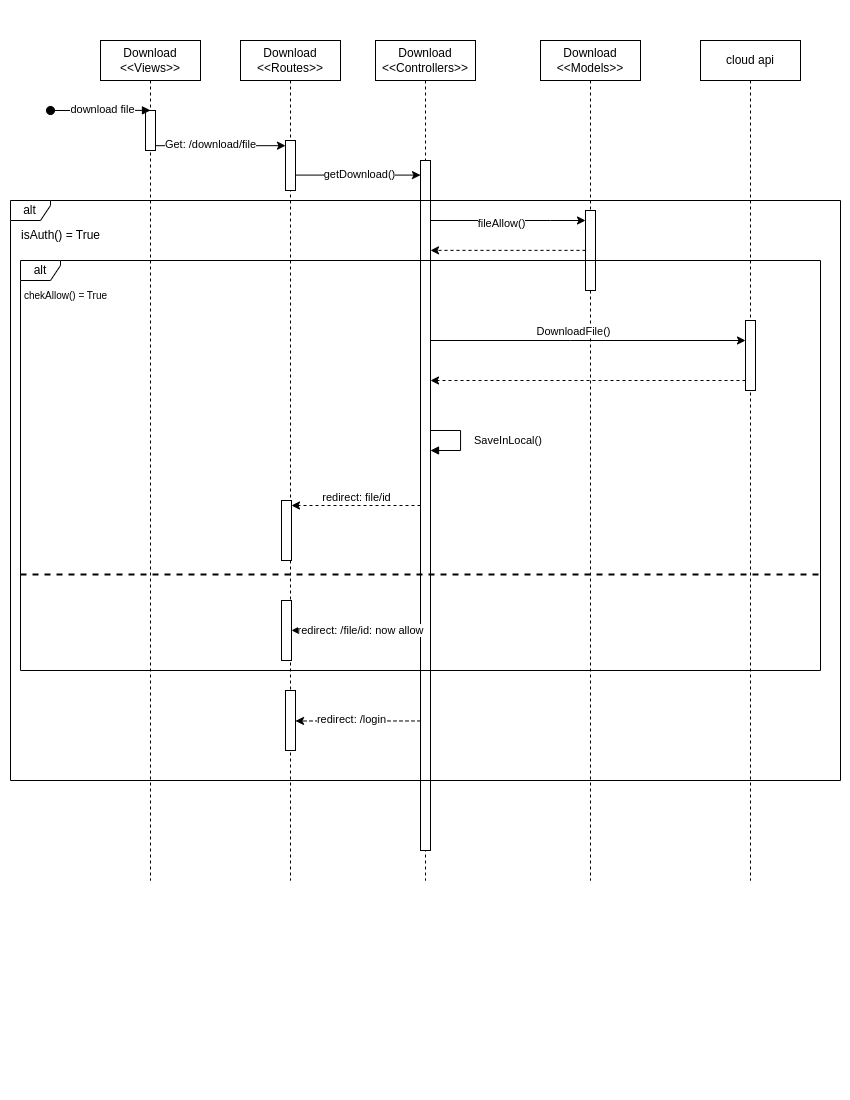

The diagram above was exported from draw.io. Its source (the exported page's mxGraphModel, read from the mxfile embedded in the PNG):
<mxGraphModel dx="1311" dy="636" grid="1" gridSize="10" guides="1" tooltips="1" connect="1" arrows="1" fold="1" page="1" pageScale="1" pageWidth="850" pageHeight="1100" math="0" shadow="0">
  <root>
    <mxCell id="0" />
    <mxCell id="1" parent="0" />
    <mxCell id="afAfo4-vb8SKPB4ot6oh-1" value="Download&lt;br&gt;&amp;lt;&amp;lt;Views&amp;gt;&amp;gt;" style="shape=umlLifeline;perimeter=lifelinePerimeter;whiteSpace=wrap;html=1;container=0;dropTarget=0;collapsible=0;recursiveResize=0;outlineConnect=0;portConstraint=eastwest;newEdgeStyle={&quot;edgeStyle&quot;:&quot;elbowEdgeStyle&quot;,&quot;elbow&quot;:&quot;vertical&quot;,&quot;curved&quot;:0,&quot;rounded&quot;:0};" vertex="1" parent="1">
      <mxGeometry x="100" y="40" width="100" height="840" as="geometry" />
    </mxCell>
    <mxCell id="afAfo4-vb8SKPB4ot6oh-2" value="" style="html=1;points=[];perimeter=orthogonalPerimeter;outlineConnect=0;targetShapes=umlLifeline;portConstraint=eastwest;newEdgeStyle={&quot;edgeStyle&quot;:&quot;elbowEdgeStyle&quot;,&quot;elbow&quot;:&quot;vertical&quot;,&quot;curved&quot;:0,&quot;rounded&quot;:0};" vertex="1" parent="afAfo4-vb8SKPB4ot6oh-1">
      <mxGeometry x="45" y="70" width="10" height="40" as="geometry" />
    </mxCell>
    <mxCell id="afAfo4-vb8SKPB4ot6oh-3" value="" style="html=1;verticalAlign=bottom;startArrow=oval;endArrow=block;startSize=8;edgeStyle=elbowEdgeStyle;elbow=vertical;curved=0;rounded=0;" edge="1" parent="afAfo4-vb8SKPB4ot6oh-1" target="afAfo4-vb8SKPB4ot6oh-2">
      <mxGeometry relative="1" as="geometry">
        <mxPoint x="-50" y="70" as="sourcePoint" />
      </mxGeometry>
    </mxCell>
    <mxCell id="afAfo4-vb8SKPB4ot6oh-4" value="download file" style="edgeLabel;html=1;align=center;verticalAlign=middle;resizable=0;points=[];" vertex="1" connectable="0" parent="afAfo4-vb8SKPB4ot6oh-3">
      <mxGeometry x="0.0333" y="1" relative="1" as="geometry">
        <mxPoint as="offset" />
      </mxGeometry>
    </mxCell>
    <mxCell id="afAfo4-vb8SKPB4ot6oh-7" value="Download&lt;br&gt;&amp;lt;&amp;lt;Routes&amp;gt;&amp;gt;" style="shape=umlLifeline;perimeter=lifelinePerimeter;whiteSpace=wrap;html=1;container=0;dropTarget=0;collapsible=0;recursiveResize=0;outlineConnect=0;portConstraint=eastwest;newEdgeStyle={&quot;edgeStyle&quot;:&quot;elbowEdgeStyle&quot;,&quot;elbow&quot;:&quot;vertical&quot;,&quot;curved&quot;:0,&quot;rounded&quot;:0};" vertex="1" parent="1">
      <mxGeometry x="240" y="40" width="100" height="840" as="geometry" />
    </mxCell>
    <mxCell id="afAfo4-vb8SKPB4ot6oh-8" value="" style="html=1;points=[];perimeter=orthogonalPerimeter;outlineConnect=0;targetShapes=umlLifeline;portConstraint=eastwest;newEdgeStyle={&quot;edgeStyle&quot;:&quot;elbowEdgeStyle&quot;,&quot;elbow&quot;:&quot;vertical&quot;,&quot;curved&quot;:0,&quot;rounded&quot;:0};" vertex="1" parent="afAfo4-vb8SKPB4ot6oh-7">
      <mxGeometry x="45" y="100" width="10" height="50" as="geometry" />
    </mxCell>
    <mxCell id="afAfo4-vb8SKPB4ot6oh-10" value="" style="html=1;points=[];perimeter=orthogonalPerimeter;outlineConnect=0;targetShapes=umlLifeline;portConstraint=eastwest;newEdgeStyle={&quot;edgeStyle&quot;:&quot;elbowEdgeStyle&quot;,&quot;elbow&quot;:&quot;vertical&quot;,&quot;curved&quot;:0,&quot;rounded&quot;:0};" vertex="1" parent="afAfo4-vb8SKPB4ot6oh-7">
      <mxGeometry x="41" y="460" width="10" height="60" as="geometry" />
    </mxCell>
    <mxCell id="afAfo4-vb8SKPB4ot6oh-11" value="" style="html=1;points=[];perimeter=orthogonalPerimeter;outlineConnect=0;targetShapes=umlLifeline;portConstraint=eastwest;newEdgeStyle={&quot;edgeStyle&quot;:&quot;elbowEdgeStyle&quot;,&quot;elbow&quot;:&quot;vertical&quot;,&quot;curved&quot;:0,&quot;rounded&quot;:0};" vertex="1" parent="afAfo4-vb8SKPB4ot6oh-7">
      <mxGeometry x="45" y="650" width="10" height="60" as="geometry" />
    </mxCell>
    <mxCell id="afAfo4-vb8SKPB4ot6oh-47" value="" style="html=1;points=[];perimeter=orthogonalPerimeter;outlineConnect=0;targetShapes=umlLifeline;portConstraint=eastwest;newEdgeStyle={&quot;edgeStyle&quot;:&quot;elbowEdgeStyle&quot;,&quot;elbow&quot;:&quot;vertical&quot;,&quot;curved&quot;:0,&quot;rounded&quot;:0};" vertex="1" parent="afAfo4-vb8SKPB4ot6oh-7">
      <mxGeometry x="41" y="560" width="10" height="60" as="geometry" />
    </mxCell>
    <mxCell id="afAfo4-vb8SKPB4ot6oh-12" value="Download&lt;br&gt;&amp;lt;&amp;lt;Controllers&amp;gt;&amp;gt;" style="shape=umlLifeline;perimeter=lifelinePerimeter;whiteSpace=wrap;html=1;container=1;dropTarget=0;collapsible=0;recursiveResize=0;outlineConnect=0;portConstraint=eastwest;newEdgeStyle={&quot;edgeStyle&quot;:&quot;elbowEdgeStyle&quot;,&quot;elbow&quot;:&quot;vertical&quot;,&quot;curved&quot;:0,&quot;rounded&quot;:0};" vertex="1" parent="1">
      <mxGeometry x="375" y="40" width="100" height="840" as="geometry" />
    </mxCell>
    <mxCell id="afAfo4-vb8SKPB4ot6oh-14" value="" style="html=1;points=[];perimeter=orthogonalPerimeter;outlineConnect=0;targetShapes=umlLifeline;portConstraint=eastwest;newEdgeStyle={&quot;edgeStyle&quot;:&quot;elbowEdgeStyle&quot;,&quot;elbow&quot;:&quot;vertical&quot;,&quot;curved&quot;:0,&quot;rounded&quot;:0};" vertex="1" parent="afAfo4-vb8SKPB4ot6oh-12">
      <mxGeometry x="45" y="120" width="10" height="690" as="geometry" />
    </mxCell>
    <mxCell id="afAfo4-vb8SKPB4ot6oh-15" value="Download&lt;br&gt;&amp;lt;&amp;lt;Models&amp;gt;&amp;gt;" style="shape=umlLifeline;perimeter=lifelinePerimeter;whiteSpace=wrap;html=1;container=1;dropTarget=0;collapsible=0;recursiveResize=0;outlineConnect=0;portConstraint=eastwest;newEdgeStyle={&quot;edgeStyle&quot;:&quot;elbowEdgeStyle&quot;,&quot;elbow&quot;:&quot;vertical&quot;,&quot;curved&quot;:0,&quot;rounded&quot;:0};" vertex="1" parent="1">
      <mxGeometry x="540" y="40" width="100" height="840" as="geometry" />
    </mxCell>
    <mxCell id="afAfo4-vb8SKPB4ot6oh-52" value="" style="html=1;points=[];perimeter=orthogonalPerimeter;outlineConnect=0;targetShapes=umlLifeline;portConstraint=eastwest;newEdgeStyle={&quot;edgeStyle&quot;:&quot;elbowEdgeStyle&quot;,&quot;elbow&quot;:&quot;vertical&quot;,&quot;curved&quot;:0,&quot;rounded&quot;:0};" vertex="1" parent="afAfo4-vb8SKPB4ot6oh-15">
      <mxGeometry x="45" y="170" width="10" height="80" as="geometry" />
    </mxCell>
    <mxCell id="afAfo4-vb8SKPB4ot6oh-17" style="edgeStyle=elbowEdgeStyle;rounded=0;orthogonalLoop=1;jettySize=auto;html=1;elbow=vertical;curved=0;" edge="1" parent="1" source="afAfo4-vb8SKPB4ot6oh-2" target="afAfo4-vb8SKPB4ot6oh-8">
      <mxGeometry relative="1" as="geometry" />
    </mxCell>
    <mxCell id="afAfo4-vb8SKPB4ot6oh-18" value="Get: /download/file" style="edgeLabel;html=1;align=center;verticalAlign=middle;resizable=0;points=[];" vertex="1" connectable="0" parent="afAfo4-vb8SKPB4ot6oh-17">
      <mxGeometry x="-0.1714" y="2" relative="1" as="geometry">
        <mxPoint as="offset" />
      </mxGeometry>
    </mxCell>
    <mxCell id="afAfo4-vb8SKPB4ot6oh-19" style="edgeStyle=elbowEdgeStyle;rounded=0;orthogonalLoop=1;jettySize=auto;html=1;elbow=vertical;curved=0;" edge="1" parent="1" source="afAfo4-vb8SKPB4ot6oh-8" target="afAfo4-vb8SKPB4ot6oh-14">
      <mxGeometry relative="1" as="geometry" />
    </mxCell>
    <mxCell id="afAfo4-vb8SKPB4ot6oh-20" value="getDownload()" style="edgeLabel;html=1;align=center;verticalAlign=middle;resizable=0;points=[];" vertex="1" connectable="0" parent="afAfo4-vb8SKPB4ot6oh-19">
      <mxGeometry x="0.0112" y="1" relative="1" as="geometry">
        <mxPoint as="offset" />
      </mxGeometry>
    </mxCell>
    <mxCell id="afAfo4-vb8SKPB4ot6oh-21" value="alt" style="shape=umlFrame;whiteSpace=wrap;html=1;pointerEvents=0;width=40;height=20;" vertex="1" parent="1">
      <mxGeometry x="10" y="200" width="830" height="580" as="geometry" />
    </mxCell>
    <mxCell id="afAfo4-vb8SKPB4ot6oh-22" value="isAuth() = True" style="text;html=1;align=center;verticalAlign=middle;resizable=0;points=[];autosize=1;strokeColor=none;fillColor=none;" vertex="1" parent="1">
      <mxGeometry x="10" y="220" width="100" height="30" as="geometry" />
    </mxCell>
    <mxCell id="afAfo4-vb8SKPB4ot6oh-29" value="alt" style="shape=umlFrame;whiteSpace=wrap;html=1;pointerEvents=0;width=40;height=20;" vertex="1" parent="1">
      <mxGeometry x="20" y="260" width="800" height="410" as="geometry" />
    </mxCell>
    <mxCell id="afAfo4-vb8SKPB4ot6oh-30" value="" style="line;strokeWidth=2;fillColor=none;align=left;verticalAlign=middle;spacingTop=-1;spacingLeft=3;spacingRight=3;rotatable=0;labelPosition=right;points=[];portConstraint=eastwest;strokeColor=inherit;dashed=1;" vertex="1" parent="1">
      <mxGeometry x="20" y="570" width="800" height="8" as="geometry" />
    </mxCell>
    <mxCell id="afAfo4-vb8SKPB4ot6oh-31" value="&lt;font size=&quot;1&quot;&gt;chekAllow() = True&lt;/font&gt;" style="text;html=1;align=center;verticalAlign=middle;resizable=0;points=[];autosize=1;strokeColor=none;fillColor=none;strokeWidth=2;" vertex="1" parent="1">
      <mxGeometry x="10" y="280" width="110" height="30" as="geometry" />
    </mxCell>
    <mxCell id="afAfo4-vb8SKPB4ot6oh-32" value="cloud api" style="shape=umlLifeline;perimeter=lifelinePerimeter;whiteSpace=wrap;html=1;container=1;dropTarget=0;collapsible=0;recursiveResize=0;outlineConnect=0;portConstraint=eastwest;newEdgeStyle={&quot;edgeStyle&quot;:&quot;elbowEdgeStyle&quot;,&quot;elbow&quot;:&quot;vertical&quot;,&quot;curved&quot;:0,&quot;rounded&quot;:0};" vertex="1" parent="1">
      <mxGeometry x="700" y="40" width="100" height="840" as="geometry" />
    </mxCell>
    <mxCell id="afAfo4-vb8SKPB4ot6oh-33" value="" style="html=1;points=[];perimeter=orthogonalPerimeter;outlineConnect=0;targetShapes=umlLifeline;portConstraint=eastwest;newEdgeStyle={&quot;edgeStyle&quot;:&quot;elbowEdgeStyle&quot;,&quot;elbow&quot;:&quot;vertical&quot;,&quot;curved&quot;:0,&quot;rounded&quot;:0};" vertex="1" parent="afAfo4-vb8SKPB4ot6oh-32">
      <mxGeometry x="45" y="280" width="10" height="70" as="geometry" />
    </mxCell>
    <mxCell id="afAfo4-vb8SKPB4ot6oh-34" style="edgeStyle=elbowEdgeStyle;rounded=0;orthogonalLoop=1;jettySize=auto;html=1;elbow=vertical;curved=0;" edge="1" parent="1" source="afAfo4-vb8SKPB4ot6oh-14" target="afAfo4-vb8SKPB4ot6oh-33">
      <mxGeometry relative="1" as="geometry">
        <Array as="points">
          <mxPoint x="570" y="340" />
          <mxPoint x="600" y="390" />
        </Array>
      </mxGeometry>
    </mxCell>
    <mxCell id="afAfo4-vb8SKPB4ot6oh-35" value="DownloadFile()" style="edgeLabel;html=1;align=center;verticalAlign=middle;resizable=0;points=[];" vertex="1" connectable="0" parent="afAfo4-vb8SKPB4ot6oh-34">
      <mxGeometry x="-0.0957" relative="1" as="geometry">
        <mxPoint y="-10" as="offset" />
      </mxGeometry>
    </mxCell>
    <mxCell id="afAfo4-vb8SKPB4ot6oh-36" style="edgeStyle=elbowEdgeStyle;rounded=0;orthogonalLoop=1;jettySize=auto;html=1;elbow=vertical;curved=0;dashed=1;" edge="1" parent="1" source="afAfo4-vb8SKPB4ot6oh-33" target="afAfo4-vb8SKPB4ot6oh-14">
      <mxGeometry relative="1" as="geometry">
        <Array as="points">
          <mxPoint x="580" y="380" />
          <mxPoint x="560" y="420" />
          <mxPoint x="650" y="430" />
          <mxPoint x="660" y="410" />
        </Array>
      </mxGeometry>
    </mxCell>
    <mxCell id="afAfo4-vb8SKPB4ot6oh-45" style="edgeStyle=elbowEdgeStyle;rounded=0;orthogonalLoop=1;jettySize=auto;html=1;elbow=vertical;curved=0;dashed=1;" edge="1" parent="1" source="afAfo4-vb8SKPB4ot6oh-14" target="afAfo4-vb8SKPB4ot6oh-10">
      <mxGeometry relative="1" as="geometry">
        <Array as="points">
          <mxPoint x="360" y="505" />
          <mxPoint x="340" y="450" />
          <mxPoint x="320" y="400" />
        </Array>
      </mxGeometry>
    </mxCell>
    <mxCell id="afAfo4-vb8SKPB4ot6oh-46" value="redirect: file/id" style="edgeLabel;html=1;align=center;verticalAlign=middle;resizable=0;points=[];" vertex="1" connectable="0" parent="1">
      <mxGeometry x="400.0005882352939" y="480" as="geometry">
        <mxPoint x="-45" y="16" as="offset" />
      </mxGeometry>
    </mxCell>
    <mxCell id="afAfo4-vb8SKPB4ot6oh-48" style="edgeStyle=elbowEdgeStyle;rounded=0;orthogonalLoop=1;jettySize=auto;html=1;elbow=vertical;curved=0;dashed=1;" edge="1" parent="1" source="afAfo4-vb8SKPB4ot6oh-14" target="afAfo4-vb8SKPB4ot6oh-47">
      <mxGeometry relative="1" as="geometry" />
    </mxCell>
    <mxCell id="afAfo4-vb8SKPB4ot6oh-49" value="redirect: /file/id: now allow" style="edgeLabel;html=1;align=center;verticalAlign=middle;resizable=0;points=[];" vertex="1" connectable="0" parent="afAfo4-vb8SKPB4ot6oh-48">
      <mxGeometry x="0.2167" relative="1" as="geometry">
        <mxPoint x="18" as="offset" />
      </mxGeometry>
    </mxCell>
    <mxCell id="afAfo4-vb8SKPB4ot6oh-50" style="edgeStyle=elbowEdgeStyle;rounded=0;orthogonalLoop=1;jettySize=auto;html=1;elbow=vertical;curved=0;dashed=1;" edge="1" parent="1" source="afAfo4-vb8SKPB4ot6oh-14" target="afAfo4-vb8SKPB4ot6oh-11">
      <mxGeometry relative="1" as="geometry" />
    </mxCell>
    <mxCell id="afAfo4-vb8SKPB4ot6oh-51" value="redirect: /login" style="edgeLabel;html=1;align=center;verticalAlign=middle;resizable=0;points=[];" vertex="1" connectable="0" parent="afAfo4-vb8SKPB4ot6oh-50">
      <mxGeometry x="0.5" y="-2" relative="1" as="geometry">
        <mxPoint x="25" as="offset" />
      </mxGeometry>
    </mxCell>
    <mxCell id="afAfo4-vb8SKPB4ot6oh-53" style="edgeStyle=elbowEdgeStyle;rounded=0;orthogonalLoop=1;jettySize=auto;html=1;elbow=vertical;curved=0;" edge="1" parent="1" source="afAfo4-vb8SKPB4ot6oh-14" target="afAfo4-vb8SKPB4ot6oh-52">
      <mxGeometry relative="1" as="geometry">
        <Array as="points">
          <mxPoint x="550" y="220" />
        </Array>
      </mxGeometry>
    </mxCell>
    <mxCell id="afAfo4-vb8SKPB4ot6oh-54" value="fileAllow()" style="edgeLabel;html=1;align=center;verticalAlign=middle;resizable=0;points=[];" vertex="1" connectable="0" parent="afAfo4-vb8SKPB4ot6oh-53">
      <mxGeometry x="-0.0839" y="-2" relative="1" as="geometry">
        <mxPoint as="offset" />
      </mxGeometry>
    </mxCell>
    <mxCell id="afAfo4-vb8SKPB4ot6oh-55" style="edgeStyle=elbowEdgeStyle;rounded=0;orthogonalLoop=1;jettySize=auto;html=1;elbow=vertical;curved=0;dashed=1;" edge="1" parent="1" source="afAfo4-vb8SKPB4ot6oh-52" target="afAfo4-vb8SKPB4ot6oh-14">
      <mxGeometry relative="1" as="geometry" />
    </mxCell>
    <mxCell id="afAfo4-vb8SKPB4ot6oh-56" value="SaveInLocal()" style="html=1;align=left;spacingLeft=2;endArrow=block;rounded=0;edgeStyle=orthogonalEdgeStyle;curved=0;rounded=0;" edge="1" parent="1">
      <mxGeometry y="10" relative="1" as="geometry">
        <mxPoint x="430" y="430" as="sourcePoint" />
        <Array as="points">
          <mxPoint x="460" y="430" />
          <mxPoint x="460" y="450" />
        </Array>
        <mxPoint x="430" y="450" as="targetPoint" />
        <mxPoint as="offset" />
      </mxGeometry>
    </mxCell>
  </root>
</mxGraphModel>